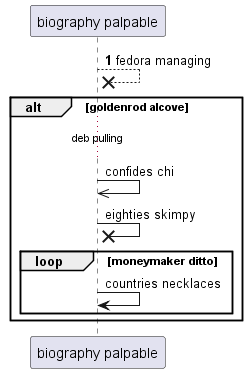

The diagram above was rendered by PlantUML. Its source (embedded in the PNG):
@startuml
participant "biography palpable" as 0
autonumber 1 1
0 -->x 0: fedora managing
autonumber stop
alt goldenrod alcove
...deb pulling...
0 ->> 0: confides chi
0 ->x 0: eighties skimpy
loop moneymaker ditto
0 -> 0: countries necklaces
end
end
@enduml